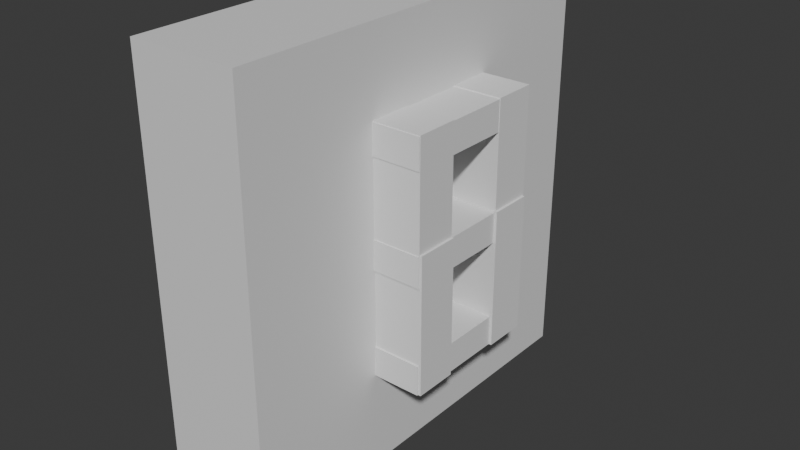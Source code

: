 # Source: number8.blend  (saved by Blender 4.3.34; exported with 4.5.12 LTS)
import bpy
from mathutils import Matrix  # noqa: F401  (used for matrix-valued properties, if any)

bpy.ops.wm.read_factory_settings(use_empty=True)
scene = bpy.context.scene
scene.name = 'Scene'

# ---- collections
col_collection = bpy.data.collections.new('Collection'); scene.collection.children.link(col_collection)

# ---- materials (node trees are filled in below, after node groups)
mat_material = bpy.data.materials.new('Material')
mat_material.alpha_threshold = 0.0
mat_material.roughness = 0.5
mat_material.line_color = (0.0, 0.0, 0.0, 1.0)

# ---- node groups
ng_smooth_by_angle = bpy.data.node_groups.new('Smooth by Angle', 'GeometryNodeTree')
_s = ng_smooth_by_angle.interface.new_socket(name='Mesh', in_out='OUTPUT', socket_type='NodeSocketGeometry')
_s = ng_smooth_by_angle.interface.new_socket(name='Mesh', in_out='INPUT', socket_type='NodeSocketGeometry')
_s = ng_smooth_by_angle.interface.new_socket(name='Angle', in_out='INPUT', socket_type='NodeSocketFloat')
_s.subtype = 'ANGLE'
_s.default_value = 0.5236
_s.min_value = 0.0
_s.max_value = 3.142
_s.description = 'Maximum face angle for smooth edges'
_s = ng_smooth_by_angle.interface.new_socket(name='Ignore Sharpness', in_out='INPUT', socket_type='NodeSocketBool')
_s.force_non_field = True
ng_smooth_by_angle.description = 'Set the sharpness of mesh edges based on the angle between the neighboring faces'
ng_smooth_by_angle.is_modifier = True
_N = ng_smooth_by_angle.nodes; _L = ng_smooth_by_angle.links
n0 = _N.new('GeometryNodeSetShadeSmooth'); n0.name = 'Set Shade Smooth'; n0.location = (120, -80)
n0.domain = 'EDGE'
n1 = _N.new('GeometryNodeSetShadeSmooth'); n1.name = 'Set Shade Smooth.001'; n1.location = (300, -80)
n2 = _N.new('NodeGroupOutput'); n2.name = 'Group Output'; n2.location = (480, -80)
n3 = _N.new('GeometryNodeInputMeshEdgeAngle'); n3.name = 'Edge Angle'; n3.location = (-440, -240)
n4 = _N.new('NodeGroupInput'); n4.name = 'Group Input'; n4.location = (-80, -80)
n5 = _N.new('GeometryNodeInputEdgeSmooth'); n5.name = 'Is Edge Smooth'; n5.location = (-260, -120)
n6 = _N.new('GeometryNodeInputShadeSmooth'); n6.name = 'Is Shade Smooth'; n6.location = (-440, -397)
n7 = _N.new('FunctionNodeCompare'); n7.name = 'Compare'; n7.location = (-260, -260)
n7.operation = 'LESS_EQUAL'
n7.inputs[6].default_value = (0.0, 0.0, 0.0, 0.0)
n7.inputs[7].default_value = (0.0, 0.0, 0.0, 0.0)
n8 = _N.new('FunctionNodeBooleanMath'); n8.name = 'Boolean Math.001'; n8.location = (-80, -260)
n9 = _N.new('NodeGroupInput'); n9.name = 'Group Input.001'; n9.location = (-440, -329)
n10 = _N.new('NodeGroupInput'); n10.name = 'Group Input.002'; n10.location = (-259, -189)
n11 = _N.new('FunctionNodeBooleanMath'); n11.name = 'Boolean Math'; n11.location = (-80, -149)
n11.operation = 'OR'
n12 = _N.new('FunctionNodeBooleanMath'); n12.name = 'Boolean Math.002'; n12.location = (-260, -380)
n12.operation = 'OR'
n13 = _N.new('NodeGroupInput'); n13.name = 'Group Input.003'; n13.location = (-440, -460)
_L.new(n3.outputs[0], n7.inputs[0])
_L.new(n1.outputs[0], n2.inputs[0])
_L.new(n9.outputs[1], n7.inputs[1])
_L.new(n7.outputs[0], n8.inputs[0])
_L.new(n4.outputs[0], n0.inputs[0])
_L.new(n0.outputs[0], n1.inputs[0])
_L.new(n8.outputs[0], n0.inputs[2])
_L.new(n10.outputs[2], n11.inputs[1])
_L.new(n5.outputs[0], n11.inputs[0])
_L.new(n11.outputs[0], n0.inputs[1])
_L.new(n13.outputs[2], n12.inputs[1])
_L.new(n6.outputs[0], n12.inputs[0])
_L.new(n12.outputs[0], n8.inputs[1])
n2.is_active_output = True
ng_smooth_by_angle_001 = bpy.data.node_groups.new('Smooth by Angle.001', 'GeometryNodeTree')
_s = ng_smooth_by_angle_001.interface.new_socket(name='Mesh', in_out='OUTPUT', socket_type='NodeSocketGeometry')
_s = ng_smooth_by_angle_001.interface.new_socket(name='Mesh', in_out='INPUT', socket_type='NodeSocketGeometry')
_s = ng_smooth_by_angle_001.interface.new_socket(name='Angle', in_out='INPUT', socket_type='NodeSocketFloat')
_s.subtype = 'ANGLE'
_s.default_value = 0.5236
_s.min_value = 0.0
_s.max_value = 3.142
_s.description = 'Maximum face angle for smooth edges'
_s = ng_smooth_by_angle_001.interface.new_socket(name='Ignore Sharpness', in_out='INPUT', socket_type='NodeSocketBool')
_s.force_non_field = True
ng_smooth_by_angle_001.description = 'Set the sharpness of mesh edges based on the angle between the neighboring faces'
ng_smooth_by_angle_001.is_modifier = True
_N = ng_smooth_by_angle_001.nodes; _L = ng_smooth_by_angle_001.links
n0 = _N.new('GeometryNodeSetShadeSmooth'); n0.name = 'Set Shade Smooth'; n0.location = (120, -80)
n0.domain = 'EDGE'
n1 = _N.new('GeometryNodeSetShadeSmooth'); n1.name = 'Set Shade Smooth.001'; n1.location = (300, -80)
n2 = _N.new('NodeGroupOutput'); n2.name = 'Group Output'; n2.location = (480, -80)
n3 = _N.new('GeometryNodeInputMeshEdgeAngle'); n3.name = 'Edge Angle'; n3.location = (-440, -240)
n4 = _N.new('NodeGroupInput'); n4.name = 'Group Input'; n4.location = (-80, -80)
n5 = _N.new('GeometryNodeInputEdgeSmooth'); n5.name = 'Is Edge Smooth'; n5.location = (-260, -120)
n6 = _N.new('GeometryNodeInputShadeSmooth'); n6.name = 'Is Shade Smooth'; n6.location = (-440, -397)
n7 = _N.new('FunctionNodeCompare'); n7.name = 'Compare'; n7.location = (-260, -260)
n7.operation = 'LESS_EQUAL'
n7.inputs[6].default_value = (0.0, 0.0, 0.0, 0.0)
n7.inputs[7].default_value = (0.0, 0.0, 0.0, 0.0)
n8 = _N.new('FunctionNodeBooleanMath'); n8.name = 'Boolean Math.001'; n8.location = (-80, -260)
n9 = _N.new('NodeGroupInput'); n9.name = 'Group Input.001'; n9.location = (-440, -329)
n10 = _N.new('NodeGroupInput'); n10.name = 'Group Input.002'; n10.location = (-259, -189)
n11 = _N.new('FunctionNodeBooleanMath'); n11.name = 'Boolean Math'; n11.location = (-80, -149)
n11.operation = 'OR'
n12 = _N.new('FunctionNodeBooleanMath'); n12.name = 'Boolean Math.002'; n12.location = (-260, -380)
n12.operation = 'OR'
n13 = _N.new('NodeGroupInput'); n13.name = 'Group Input.003'; n13.location = (-440, -460)
_L.new(n3.outputs[0], n7.inputs[0])
_L.new(n1.outputs[0], n2.inputs[0])
_L.new(n9.outputs[1], n7.inputs[1])
_L.new(n7.outputs[0], n8.inputs[0])
_L.new(n4.outputs[0], n0.inputs[0])
_L.new(n0.outputs[0], n1.inputs[0])
_L.new(n8.outputs[0], n0.inputs[2])
_L.new(n10.outputs[2], n11.inputs[1])
_L.new(n5.outputs[0], n11.inputs[0])
_L.new(n11.outputs[0], n0.inputs[1])
_L.new(n13.outputs[2], n12.inputs[1])
_L.new(n6.outputs[0], n12.inputs[0])
_L.new(n12.outputs[0], n8.inputs[1])
n2.is_active_output = True
ng_smooth_by_angle_007 = bpy.data.node_groups.new('Smooth by Angle.007', 'GeometryNodeTree')
_s = ng_smooth_by_angle_007.interface.new_socket(name='Mesh', in_out='OUTPUT', socket_type='NodeSocketGeometry')
_s = ng_smooth_by_angle_007.interface.new_socket(name='Mesh', in_out='INPUT', socket_type='NodeSocketGeometry')
_s = ng_smooth_by_angle_007.interface.new_socket(name='Angle', in_out='INPUT', socket_type='NodeSocketFloat')
_s.subtype = 'ANGLE'
_s.default_value = 0.5236
_s.min_value = 0.0
_s.max_value = 3.142
_s.description = 'Maximum face angle for smooth edges'
_s = ng_smooth_by_angle_007.interface.new_socket(name='Ignore Sharpness', in_out='INPUT', socket_type='NodeSocketBool')
_s.force_non_field = True
ng_smooth_by_angle_007.description = 'Set the sharpness of mesh edges based on the angle between the neighboring faces'
ng_smooth_by_angle_007.is_modifier = True
_N = ng_smooth_by_angle_007.nodes; _L = ng_smooth_by_angle_007.links
n0 = _N.new('GeometryNodeSetShadeSmooth'); n0.name = 'Set Shade Smooth'; n0.location = (120, -80)
n0.domain = 'EDGE'
n1 = _N.new('GeometryNodeSetShadeSmooth'); n1.name = 'Set Shade Smooth.001'; n1.location = (300, -80)
n2 = _N.new('NodeGroupOutput'); n2.name = 'Group Output'; n2.location = (480, -80)
n3 = _N.new('GeometryNodeInputMeshEdgeAngle'); n3.name = 'Edge Angle'; n3.location = (-440, -240)
n4 = _N.new('NodeGroupInput'); n4.name = 'Group Input'; n4.location = (-80, -80)
n5 = _N.new('GeometryNodeInputEdgeSmooth'); n5.name = 'Is Edge Smooth'; n5.location = (-260, -120)
n6 = _N.new('GeometryNodeInputShadeSmooth'); n6.name = 'Is Shade Smooth'; n6.location = (-440, -397)
n7 = _N.new('FunctionNodeCompare'); n7.name = 'Compare'; n7.location = (-260, -260)
n7.operation = 'LESS_EQUAL'
n7.inputs[6].default_value = (0.0, 0.0, 0.0, 0.0)
n7.inputs[7].default_value = (0.0, 0.0, 0.0, 0.0)
n8 = _N.new('FunctionNodeBooleanMath'); n8.name = 'Boolean Math.001'; n8.location = (-80, -260)
n9 = _N.new('NodeGroupInput'); n9.name = 'Group Input.001'; n9.location = (-440, -329)
n10 = _N.new('NodeGroupInput'); n10.name = 'Group Input.002'; n10.location = (-259, -189)
n11 = _N.new('FunctionNodeBooleanMath'); n11.name = 'Boolean Math'; n11.location = (-80, -149)
n11.operation = 'OR'
n12 = _N.new('FunctionNodeBooleanMath'); n12.name = 'Boolean Math.002'; n12.location = (-260, -380)
n12.operation = 'OR'
n13 = _N.new('NodeGroupInput'); n13.name = 'Group Input.003'; n13.location = (-440, -460)
_L.new(n3.outputs[0], n7.inputs[0])
_L.new(n1.outputs[0], n2.inputs[0])
_L.new(n9.outputs[1], n7.inputs[1])
_L.new(n7.outputs[0], n8.inputs[0])
_L.new(n4.outputs[0], n0.inputs[0])
_L.new(n0.outputs[0], n1.inputs[0])
_L.new(n8.outputs[0], n0.inputs[2])
_L.new(n10.outputs[2], n11.inputs[1])
_L.new(n5.outputs[0], n11.inputs[0])
_L.new(n11.outputs[0], n0.inputs[1])
_L.new(n13.outputs[2], n12.inputs[1])
_L.new(n6.outputs[0], n12.inputs[0])
_L.new(n12.outputs[0], n8.inputs[1])
n2.is_active_output = True
ng_smooth_by_angle_009 = bpy.data.node_groups.new('Smooth by Angle.009', 'GeometryNodeTree')
_s = ng_smooth_by_angle_009.interface.new_socket(name='Mesh', in_out='OUTPUT', socket_type='NodeSocketGeometry')
_s = ng_smooth_by_angle_009.interface.new_socket(name='Mesh', in_out='INPUT', socket_type='NodeSocketGeometry')
_s = ng_smooth_by_angle_009.interface.new_socket(name='Angle', in_out='INPUT', socket_type='NodeSocketFloat')
_s.subtype = 'ANGLE'
_s.default_value = 0.5236
_s.min_value = 0.0
_s.max_value = 3.142
_s.description = 'Maximum face angle for smooth edges'
_s = ng_smooth_by_angle_009.interface.new_socket(name='Ignore Sharpness', in_out='INPUT', socket_type='NodeSocketBool')
_s.force_non_field = True
ng_smooth_by_angle_009.description = 'Set the sharpness of mesh edges based on the angle between the neighboring faces'
ng_smooth_by_angle_009.is_modifier = True
_N = ng_smooth_by_angle_009.nodes; _L = ng_smooth_by_angle_009.links
n0 = _N.new('GeometryNodeSetShadeSmooth'); n0.name = 'Set Shade Smooth'; n0.location = (120, -80)
n0.domain = 'EDGE'
n1 = _N.new('GeometryNodeSetShadeSmooth'); n1.name = 'Set Shade Smooth.001'; n1.location = (300, -80)
n2 = _N.new('NodeGroupOutput'); n2.name = 'Group Output'; n2.location = (480, -80)
n3 = _N.new('GeometryNodeInputMeshEdgeAngle'); n3.name = 'Edge Angle'; n3.location = (-440, -240)
n4 = _N.new('NodeGroupInput'); n4.name = 'Group Input'; n4.location = (-80, -80)
n5 = _N.new('GeometryNodeInputEdgeSmooth'); n5.name = 'Is Edge Smooth'; n5.location = (-260, -120)
n6 = _N.new('GeometryNodeInputShadeSmooth'); n6.name = 'Is Shade Smooth'; n6.location = (-440, -397)
n7 = _N.new('FunctionNodeCompare'); n7.name = 'Compare'; n7.location = (-260, -260)
n7.operation = 'LESS_EQUAL'
n7.inputs[6].default_value = (0.0, 0.0, 0.0, 0.0)
n7.inputs[7].default_value = (0.0, 0.0, 0.0, 0.0)
n8 = _N.new('FunctionNodeBooleanMath'); n8.name = 'Boolean Math.001'; n8.location = (-80, -260)
n9 = _N.new('NodeGroupInput'); n9.name = 'Group Input.001'; n9.location = (-440, -329)
n10 = _N.new('NodeGroupInput'); n10.name = 'Group Input.002'; n10.location = (-259, -189)
n11 = _N.new('FunctionNodeBooleanMath'); n11.name = 'Boolean Math'; n11.location = (-80, -149)
n11.operation = 'OR'
n12 = _N.new('FunctionNodeBooleanMath'); n12.name = 'Boolean Math.002'; n12.location = (-260, -380)
n12.operation = 'OR'
n13 = _N.new('NodeGroupInput'); n13.name = 'Group Input.003'; n13.location = (-440, -460)
_L.new(n3.outputs[0], n7.inputs[0])
_L.new(n1.outputs[0], n2.inputs[0])
_L.new(n9.outputs[1], n7.inputs[1])
_L.new(n7.outputs[0], n8.inputs[0])
_L.new(n4.outputs[0], n0.inputs[0])
_L.new(n0.outputs[0], n1.inputs[0])
_L.new(n8.outputs[0], n0.inputs[2])
_L.new(n10.outputs[2], n11.inputs[1])
_L.new(n5.outputs[0], n11.inputs[0])
_L.new(n11.outputs[0], n0.inputs[1])
_L.new(n13.outputs[2], n12.inputs[1])
_L.new(n6.outputs[0], n12.inputs[0])
_L.new(n12.outputs[0], n8.inputs[1])
n2.is_active_output = True
ng_smooth_by_angle_010 = bpy.data.node_groups.new('Smooth by Angle.010', 'GeometryNodeTree')
_s = ng_smooth_by_angle_010.interface.new_socket(name='Mesh', in_out='OUTPUT', socket_type='NodeSocketGeometry')
_s = ng_smooth_by_angle_010.interface.new_socket(name='Mesh', in_out='INPUT', socket_type='NodeSocketGeometry')
_s = ng_smooth_by_angle_010.interface.new_socket(name='Angle', in_out='INPUT', socket_type='NodeSocketFloat')
_s.subtype = 'ANGLE'
_s.default_value = 0.5236
_s.min_value = 0.0
_s.max_value = 3.142
_s.description = 'Maximum face angle for smooth edges'
_s = ng_smooth_by_angle_010.interface.new_socket(name='Ignore Sharpness', in_out='INPUT', socket_type='NodeSocketBool')
_s.force_non_field = True
ng_smooth_by_angle_010.description = 'Set the sharpness of mesh edges based on the angle between the neighboring faces'
ng_smooth_by_angle_010.is_modifier = True
_N = ng_smooth_by_angle_010.nodes; _L = ng_smooth_by_angle_010.links
n0 = _N.new('GeometryNodeSetShadeSmooth'); n0.name = 'Set Shade Smooth'; n0.location = (120, -80)
n0.domain = 'EDGE'
n1 = _N.new('GeometryNodeSetShadeSmooth'); n1.name = 'Set Shade Smooth.001'; n1.location = (300, -80)
n2 = _N.new('NodeGroupOutput'); n2.name = 'Group Output'; n2.location = (480, -80)
n3 = _N.new('GeometryNodeInputMeshEdgeAngle'); n3.name = 'Edge Angle'; n3.location = (-440, -240)
n4 = _N.new('NodeGroupInput'); n4.name = 'Group Input'; n4.location = (-80, -80)
n5 = _N.new('GeometryNodeInputEdgeSmooth'); n5.name = 'Is Edge Smooth'; n5.location = (-260, -120)
n6 = _N.new('GeometryNodeInputShadeSmooth'); n6.name = 'Is Shade Smooth'; n6.location = (-440, -397)
n7 = _N.new('FunctionNodeCompare'); n7.name = 'Compare'; n7.location = (-260, -260)
n7.operation = 'LESS_EQUAL'
n7.inputs[6].default_value = (0.0, 0.0, 0.0, 0.0)
n7.inputs[7].default_value = (0.0, 0.0, 0.0, 0.0)
n8 = _N.new('FunctionNodeBooleanMath'); n8.name = 'Boolean Math.001'; n8.location = (-80, -260)
n9 = _N.new('NodeGroupInput'); n9.name = 'Group Input.001'; n9.location = (-440, -329)
n10 = _N.new('NodeGroupInput'); n10.name = 'Group Input.002'; n10.location = (-259, -189)
n11 = _N.new('FunctionNodeBooleanMath'); n11.name = 'Boolean Math'; n11.location = (-80, -149)
n11.operation = 'OR'
n12 = _N.new('FunctionNodeBooleanMath'); n12.name = 'Boolean Math.002'; n12.location = (-260, -380)
n12.operation = 'OR'
n13 = _N.new('NodeGroupInput'); n13.name = 'Group Input.003'; n13.location = (-440, -460)
_L.new(n3.outputs[0], n7.inputs[0])
_L.new(n1.outputs[0], n2.inputs[0])
_L.new(n9.outputs[1], n7.inputs[1])
_L.new(n7.outputs[0], n8.inputs[0])
_L.new(n4.outputs[0], n0.inputs[0])
_L.new(n0.outputs[0], n1.inputs[0])
_L.new(n8.outputs[0], n0.inputs[2])
_L.new(n10.outputs[2], n11.inputs[1])
_L.new(n5.outputs[0], n11.inputs[0])
_L.new(n11.outputs[0], n0.inputs[1])
_L.new(n13.outputs[2], n12.inputs[1])
_L.new(n6.outputs[0], n12.inputs[0])
_L.new(n12.outputs[0], n8.inputs[1])
n2.is_active_output = True
ng_smooth_by_angle_011 = bpy.data.node_groups.new('Smooth by Angle.011', 'GeometryNodeTree')
_s = ng_smooth_by_angle_011.interface.new_socket(name='Mesh', in_out='OUTPUT', socket_type='NodeSocketGeometry')
_s = ng_smooth_by_angle_011.interface.new_socket(name='Mesh', in_out='INPUT', socket_type='NodeSocketGeometry')
_s = ng_smooth_by_angle_011.interface.new_socket(name='Angle', in_out='INPUT', socket_type='NodeSocketFloat')
_s.subtype = 'ANGLE'
_s.default_value = 0.5236
_s.min_value = 0.0
_s.max_value = 3.142
_s.description = 'Maximum face angle for smooth edges'
_s = ng_smooth_by_angle_011.interface.new_socket(name='Ignore Sharpness', in_out='INPUT', socket_type='NodeSocketBool')
_s.force_non_field = True
ng_smooth_by_angle_011.description = 'Set the sharpness of mesh edges based on the angle between the neighboring faces'
ng_smooth_by_angle_011.is_modifier = True
_N = ng_smooth_by_angle_011.nodes; _L = ng_smooth_by_angle_011.links
n0 = _N.new('GeometryNodeSetShadeSmooth'); n0.name = 'Set Shade Smooth'; n0.location = (120, -80)
n0.domain = 'EDGE'
n1 = _N.new('GeometryNodeSetShadeSmooth'); n1.name = 'Set Shade Smooth.001'; n1.location = (300, -80)
n2 = _N.new('NodeGroupOutput'); n2.name = 'Group Output'; n2.location = (480, -80)
n3 = _N.new('GeometryNodeInputMeshEdgeAngle'); n3.name = 'Edge Angle'; n3.location = (-440, -240)
n4 = _N.new('NodeGroupInput'); n4.name = 'Group Input'; n4.location = (-80, -80)
n5 = _N.new('GeometryNodeInputEdgeSmooth'); n5.name = 'Is Edge Smooth'; n5.location = (-260, -120)
n6 = _N.new('GeometryNodeInputShadeSmooth'); n6.name = 'Is Shade Smooth'; n6.location = (-440, -397)
n7 = _N.new('FunctionNodeCompare'); n7.name = 'Compare'; n7.location = (-260, -260)
n7.operation = 'LESS_EQUAL'
n7.inputs[6].default_value = (0.0, 0.0, 0.0, 0.0)
n7.inputs[7].default_value = (0.0, 0.0, 0.0, 0.0)
n8 = _N.new('FunctionNodeBooleanMath'); n8.name = 'Boolean Math.001'; n8.location = (-80, -260)
n9 = _N.new('NodeGroupInput'); n9.name = 'Group Input.001'; n9.location = (-440, -329)
n10 = _N.new('NodeGroupInput'); n10.name = 'Group Input.002'; n10.location = (-259, -189)
n11 = _N.new('FunctionNodeBooleanMath'); n11.name = 'Boolean Math'; n11.location = (-80, -149)
n11.operation = 'OR'
n12 = _N.new('FunctionNodeBooleanMath'); n12.name = 'Boolean Math.002'; n12.location = (-260, -380)
n12.operation = 'OR'
n13 = _N.new('NodeGroupInput'); n13.name = 'Group Input.003'; n13.location = (-440, -460)
_L.new(n3.outputs[0], n7.inputs[0])
_L.new(n1.outputs[0], n2.inputs[0])
_L.new(n9.outputs[1], n7.inputs[1])
_L.new(n7.outputs[0], n8.inputs[0])
_L.new(n4.outputs[0], n0.inputs[0])
_L.new(n0.outputs[0], n1.inputs[0])
_L.new(n8.outputs[0], n0.inputs[2])
_L.new(n10.outputs[2], n11.inputs[1])
_L.new(n5.outputs[0], n11.inputs[0])
_L.new(n11.outputs[0], n0.inputs[1])
_L.new(n13.outputs[2], n12.inputs[1])
_L.new(n6.outputs[0], n12.inputs[0])
_L.new(n12.outputs[0], n8.inputs[1])
n2.is_active_output = True
ng_smooth_by_angle_012 = bpy.data.node_groups.new('Smooth by Angle.012', 'GeometryNodeTree')
_s = ng_smooth_by_angle_012.interface.new_socket(name='Mesh', in_out='OUTPUT', socket_type='NodeSocketGeometry')
_s = ng_smooth_by_angle_012.interface.new_socket(name='Mesh', in_out='INPUT', socket_type='NodeSocketGeometry')
_s = ng_smooth_by_angle_012.interface.new_socket(name='Angle', in_out='INPUT', socket_type='NodeSocketFloat')
_s.subtype = 'ANGLE'
_s.default_value = 0.5236
_s.min_value = 0.0
_s.max_value = 3.142
_s.description = 'Maximum face angle for smooth edges'
_s = ng_smooth_by_angle_012.interface.new_socket(name='Ignore Sharpness', in_out='INPUT', socket_type='NodeSocketBool')
_s.force_non_field = True
ng_smooth_by_angle_012.description = 'Set the sharpness of mesh edges based on the angle between the neighboring faces'
ng_smooth_by_angle_012.is_modifier = True
_N = ng_smooth_by_angle_012.nodes; _L = ng_smooth_by_angle_012.links
n0 = _N.new('GeometryNodeSetShadeSmooth'); n0.name = 'Set Shade Smooth'; n0.location = (120, -80)
n0.domain = 'EDGE'
n1 = _N.new('GeometryNodeSetShadeSmooth'); n1.name = 'Set Shade Smooth.001'; n1.location = (300, -80)
n2 = _N.new('NodeGroupOutput'); n2.name = 'Group Output'; n2.location = (480, -80)
n3 = _N.new('GeometryNodeInputMeshEdgeAngle'); n3.name = 'Edge Angle'; n3.location = (-440, -240)
n4 = _N.new('NodeGroupInput'); n4.name = 'Group Input'; n4.location = (-80, -80)
n5 = _N.new('GeometryNodeInputEdgeSmooth'); n5.name = 'Is Edge Smooth'; n5.location = (-260, -120)
n6 = _N.new('GeometryNodeInputShadeSmooth'); n6.name = 'Is Shade Smooth'; n6.location = (-440, -397)
n7 = _N.new('FunctionNodeCompare'); n7.name = 'Compare'; n7.location = (-260, -260)
n7.operation = 'LESS_EQUAL'
n7.inputs[6].default_value = (0.0, 0.0, 0.0, 0.0)
n7.inputs[7].default_value = (0.0, 0.0, 0.0, 0.0)
n8 = _N.new('FunctionNodeBooleanMath'); n8.name = 'Boolean Math.001'; n8.location = (-80, -260)
n9 = _N.new('NodeGroupInput'); n9.name = 'Group Input.001'; n9.location = (-440, -329)
n10 = _N.new('NodeGroupInput'); n10.name = 'Group Input.002'; n10.location = (-259, -189)
n11 = _N.new('FunctionNodeBooleanMath'); n11.name = 'Boolean Math'; n11.location = (-80, -149)
n11.operation = 'OR'
n12 = _N.new('FunctionNodeBooleanMath'); n12.name = 'Boolean Math.002'; n12.location = (-260, -380)
n12.operation = 'OR'
n13 = _N.new('NodeGroupInput'); n13.name = 'Group Input.003'; n13.location = (-440, -460)
_L.new(n3.outputs[0], n7.inputs[0])
_L.new(n1.outputs[0], n2.inputs[0])
_L.new(n9.outputs[1], n7.inputs[1])
_L.new(n7.outputs[0], n8.inputs[0])
_L.new(n4.outputs[0], n0.inputs[0])
_L.new(n0.outputs[0], n1.inputs[0])
_L.new(n8.outputs[0], n0.inputs[2])
_L.new(n10.outputs[2], n11.inputs[1])
_L.new(n5.outputs[0], n11.inputs[0])
_L.new(n11.outputs[0], n0.inputs[1])
_L.new(n13.outputs[2], n12.inputs[1])
_L.new(n6.outputs[0], n12.inputs[0])
_L.new(n12.outputs[0], n8.inputs[1])
n2.is_active_output = True
ng_smooth_by_angle_013 = bpy.data.node_groups.new('Smooth by Angle.013', 'GeometryNodeTree')
_s = ng_smooth_by_angle_013.interface.new_socket(name='Mesh', in_out='OUTPUT', socket_type='NodeSocketGeometry')
_s = ng_smooth_by_angle_013.interface.new_socket(name='Mesh', in_out='INPUT', socket_type='NodeSocketGeometry')
_s = ng_smooth_by_angle_013.interface.new_socket(name='Angle', in_out='INPUT', socket_type='NodeSocketFloat')
_s.subtype = 'ANGLE'
_s.default_value = 0.5236
_s.min_value = 0.0
_s.max_value = 3.142
_s.description = 'Maximum face angle for smooth edges'
_s = ng_smooth_by_angle_013.interface.new_socket(name='Ignore Sharpness', in_out='INPUT', socket_type='NodeSocketBool')
_s.force_non_field = True
ng_smooth_by_angle_013.description = 'Set the sharpness of mesh edges based on the angle between the neighboring faces'
ng_smooth_by_angle_013.is_modifier = True
_N = ng_smooth_by_angle_013.nodes; _L = ng_smooth_by_angle_013.links
n0 = _N.new('GeometryNodeSetShadeSmooth'); n0.name = 'Set Shade Smooth'; n0.location = (120, -80)
n0.domain = 'EDGE'
n1 = _N.new('GeometryNodeSetShadeSmooth'); n1.name = 'Set Shade Smooth.001'; n1.location = (300, -80)
n2 = _N.new('NodeGroupOutput'); n2.name = 'Group Output'; n2.location = (480, -80)
n3 = _N.new('GeometryNodeInputMeshEdgeAngle'); n3.name = 'Edge Angle'; n3.location = (-440, -240)
n4 = _N.new('NodeGroupInput'); n4.name = 'Group Input'; n4.location = (-80, -80)
n5 = _N.new('GeometryNodeInputEdgeSmooth'); n5.name = 'Is Edge Smooth'; n5.location = (-260, -120)
n6 = _N.new('GeometryNodeInputShadeSmooth'); n6.name = 'Is Shade Smooth'; n6.location = (-440, -397)
n7 = _N.new('FunctionNodeCompare'); n7.name = 'Compare'; n7.location = (-260, -260)
n7.operation = 'LESS_EQUAL'
n7.inputs[6].default_value = (0.0, 0.0, 0.0, 0.0)
n7.inputs[7].default_value = (0.0, 0.0, 0.0, 0.0)
n8 = _N.new('FunctionNodeBooleanMath'); n8.name = 'Boolean Math.001'; n8.location = (-80, -260)
n9 = _N.new('NodeGroupInput'); n9.name = 'Group Input.001'; n9.location = (-440, -329)
n10 = _N.new('NodeGroupInput'); n10.name = 'Group Input.002'; n10.location = (-259, -189)
n11 = _N.new('FunctionNodeBooleanMath'); n11.name = 'Boolean Math'; n11.location = (-80, -149)
n11.operation = 'OR'
n12 = _N.new('FunctionNodeBooleanMath'); n12.name = 'Boolean Math.002'; n12.location = (-260, -380)
n12.operation = 'OR'
n13 = _N.new('NodeGroupInput'); n13.name = 'Group Input.003'; n13.location = (-440, -460)
_L.new(n3.outputs[0], n7.inputs[0])
_L.new(n1.outputs[0], n2.inputs[0])
_L.new(n9.outputs[1], n7.inputs[1])
_L.new(n7.outputs[0], n8.inputs[0])
_L.new(n4.outputs[0], n0.inputs[0])
_L.new(n0.outputs[0], n1.inputs[0])
_L.new(n8.outputs[0], n0.inputs[2])
_L.new(n10.outputs[2], n11.inputs[1])
_L.new(n5.outputs[0], n11.inputs[0])
_L.new(n11.outputs[0], n0.inputs[1])
_L.new(n13.outputs[2], n12.inputs[1])
_L.new(n6.outputs[0], n12.inputs[0])
_L.new(n12.outputs[0], n8.inputs[1])
n2.is_active_output = True

# ---- material node trees
mat_material.use_nodes = True; mat_material.node_tree.nodes.clear()
_N = mat_material.node_tree.nodes; _L = mat_material.node_tree.links
n0 = _N.new('ShaderNodeOutputMaterial'); n0.name = 'Material Output'; n0.location = (300, 300)
n1 = _N.new('ShaderNodeBsdfPrincipled'); n1.name = 'Principled BSDF'; n1.location = (10, 300)
n1.inputs[3].default_value = 1.45
_L.new(n1.outputs[0], n0.inputs[0])
n0.is_active_output = True

# ---- world
world_world = bpy.data.worlds.new('World'); scene.world = world_world
world_world.use_nodes = True; world_world.node_tree.nodes.clear()
_N = world_world.node_tree.nodes; _L = world_world.node_tree.links
n0 = _N.new('ShaderNodeOutputWorld'); n0.name = 'World Output'; n0.location = (300, 300)
n1 = _N.new('ShaderNodeBackground'); n1.name = 'Background'; n1.location = (10, 300)
n1.inputs[0].default_value = (0.05088, 0.05088, 0.05088, 1.0)
_L.new(n1.outputs[0], n0.inputs[0])
n0.is_active_output = True
world_world.color = (0.05088, 0.05088, 0.05088)
world_world.sun_shadow_jitter_overblur = 0.0

# ---- meshes
me_cube = bpy.data.meshes.new('Cube')
me_cube.from_pydata([(1.0, 1.0, 1.0), (1.0, 1.0, -1.0), (1.0, -1.0, 1.0), (1.0, -1.0, -1.0), (-1.0, 1.0, 1.0), (-1.0, 1.0, -1.0), (-1.0, -1.0, 1.0), (-1.0, -1.0, -1.0)], [], [(0, 4, 6, 2), (3, 2, 6, 7), (7, 6, 4, 5), (5, 1, 3, 7), (1, 0, 2, 3), (5, 4, 0, 1)])
me_cube.polygons.foreach_set('use_smooth', [True] * 6)
_uv = me_cube.uv_layers.new(name='UVMap')
_uv.uv.foreach_set('vector', [0.625, 0.5, 0.875, 0.5, 0.875, 0.75, 0.625, 0.75, 0.375, 0.75, 0.625, 0.75, 0.625, 1.0, 0.375, 1.0, 0.375, 0.0, 0.625, 0.0, 0.625, 0.25, 0.375, 0.25, 0.125, 0.5, 0.375, 0.5, 0.375, 0.75, 0.125, 0.75, 0.375, 0.5, 0.625, 0.5, 0.625, 0.75, 0.375, 0.75, 0.375, 0.25, 0.625, 0.25, 0.625, 0.5, 0.375, 0.5])
me_cube.materials.append(mat_material)
me_cube.use_mirror_vertex_groups = False
me_cube.update()
me_cube_003 = bpy.data.meshes.new('Cube.003')
me_cube_003.from_pydata([(-1.0, -1.0, -1.0), (-1.0, -1.0, 1.0), (-1.0, 1.0, -1.0), (-1.0, 1.0, 1.0), (1.0, -1.0, -1.0), (1.0, -1.0, 1.0), (1.0, 1.0, -1.0), (1.0, 1.0, 1.0)], [], [(0, 1, 3, 2), (2, 3, 7, 6), (6, 7, 5, 4), (4, 5, 1, 0), (2, 6, 4, 0), (7, 3, 1, 5)])
me_cube_003.polygons.foreach_set('use_smooth', [True] * 6)
_uv = me_cube_003.uv_layers.new(name='UVMap')
_uv.uv.foreach_set('vector', [0.375, 0.0, 0.625, 0.0, 0.625, 0.25, 0.375, 0.25, 0.375, 0.25, 0.625, 0.25, 0.625, 0.5, 0.375, 0.5, 0.375, 0.5, 0.625, 0.5, 0.625, 0.75, 0.375, 0.75, 0.375, 0.75, 0.625, 0.75, 0.625, 1.0, 0.375, 1.0, 0.125, 0.5, 0.375, 0.5, 0.375, 0.75, 0.125, 0.75, 0.625, 0.5, 0.875, 0.5, 0.875, 0.75, 0.625, 0.75])
me_cube_003.update()
me_cube_011 = bpy.data.meshes.new('Cube.011')
me_cube_011.from_pydata([(-1.0, -1.0, -1.0), (-1.0, -1.0, 1.0), (-1.0, 1.0, -1.0), (-1.0, 1.0, 1.0), (1.0, -1.0, -1.0), (1.0, -1.0, 1.0), (1.0, 1.0, -1.0), (1.0, 1.0, 1.0)], [], [(0, 1, 3, 2), (2, 3, 7, 6), (6, 7, 5, 4), (4, 5, 1, 0), (2, 6, 4, 0), (7, 3, 1, 5)])
me_cube_011.polygons.foreach_set('use_smooth', [True] * 6)
_uv = me_cube_011.uv_layers.new(name='UVMap')
_uv.uv.foreach_set('vector', [0.375, 0.0, 0.625, 0.0, 0.625, 0.25, 0.375, 0.25, 0.375, 0.25, 0.625, 0.25, 0.625, 0.5, 0.375, 0.5, 0.375, 0.5, 0.625, 0.5, 0.625, 0.75, 0.375, 0.75, 0.375, 0.75, 0.625, 0.75, 0.625, 1.0, 0.375, 1.0, 0.125, 0.5, 0.375, 0.5, 0.375, 0.75, 0.125, 0.75, 0.625, 0.5, 0.875, 0.5, 0.875, 0.75, 0.625, 0.75])
me_cube_011.update()
me_cube_013 = bpy.data.meshes.new('Cube.013')
me_cube_013.from_pydata([(-1.0, -1.0, -1.0), (-1.0, -1.0, 1.0), (-1.0, 1.0, -1.0), (-1.0, 1.0, 1.0), (1.0, -1.0, -1.0), (1.0, -1.0, 1.0), (1.0, 1.0, -1.0), (1.0, 1.0, 1.0)], [], [(0, 1, 3, 2), (2, 3, 7, 6), (6, 7, 5, 4), (4, 5, 1, 0), (2, 6, 4, 0), (7, 3, 1, 5)])
me_cube_013.polygons.foreach_set('use_smooth', [True] * 6)
_uv = me_cube_013.uv_layers.new(name='UVMap')
_uv.uv.foreach_set('vector', [0.375, 0.0, 0.625, 0.0, 0.625, 0.25, 0.375, 0.25, 0.375, 0.25, 0.625, 0.25, 0.625, 0.5, 0.375, 0.5, 0.375, 0.5, 0.625, 0.5, 0.625, 0.75, 0.375, 0.75, 0.375, 0.75, 0.625, 0.75, 0.625, 1.0, 0.375, 1.0, 0.125, 0.5, 0.375, 0.5, 0.375, 0.75, 0.125, 0.75, 0.625, 0.5, 0.875, 0.5, 0.875, 0.75, 0.625, 0.75])
me_cube_013.update()
me_cube_014 = bpy.data.meshes.new('Cube.014')
me_cube_014.from_pydata([(-1.0, -1.0, -1.0), (-1.0, -1.0, 1.0), (-1.0, 1.0, -1.0), (-1.0, 1.0, 1.0), (1.0, -1.0, -1.0), (1.0, -1.0, 1.0), (1.0, 1.0, -1.0), (1.0, 1.0, 1.0)], [], [(0, 1, 3, 2), (2, 3, 7, 6), (6, 7, 5, 4), (4, 5, 1, 0), (2, 6, 4, 0), (7, 3, 1, 5)])
me_cube_014.polygons.foreach_set('use_smooth', [True] * 6)
_uv = me_cube_014.uv_layers.new(name='UVMap')
_uv.uv.foreach_set('vector', [0.375, 0.0, 0.625, 0.0, 0.625, 0.25, 0.375, 0.25, 0.375, 0.25, 0.625, 0.25, 0.625, 0.5, 0.375, 0.5, 0.375, 0.5, 0.625, 0.5, 0.625, 0.75, 0.375, 0.75, 0.375, 0.75, 0.625, 0.75, 0.625, 1.0, 0.375, 1.0, 0.125, 0.5, 0.375, 0.5, 0.375, 0.75, 0.125, 0.75, 0.625, 0.5, 0.875, 0.5, 0.875, 0.75, 0.625, 0.75])
me_cube_014.update()
me_cube_015 = bpy.data.meshes.new('Cube.015')
me_cube_015.from_pydata([(-1.0, -1.0, -1.0), (-1.0, -1.0, 1.0), (-1.0, 1.0, -1.0), (-1.0, 1.0, 1.0), (1.0, -1.0, -1.0), (1.0, -1.0, 1.0), (1.0, 1.0, -1.0), (1.0, 1.0, 1.0)], [], [(0, 1, 3, 2), (2, 3, 7, 6), (6, 7, 5, 4), (4, 5, 1, 0), (2, 6, 4, 0), (7, 3, 1, 5)])
me_cube_015.polygons.foreach_set('use_smooth', [True] * 6)
_uv = me_cube_015.uv_layers.new(name='UVMap')
_uv.uv.foreach_set('vector', [0.375, 0.0, 0.625, 0.0, 0.625, 0.25, 0.375, 0.25, 0.375, 0.25, 0.625, 0.25, 0.625, 0.5, 0.375, 0.5, 0.375, 0.5, 0.625, 0.5, 0.625, 0.75, 0.375, 0.75, 0.375, 0.75, 0.625, 0.75, 0.625, 1.0, 0.375, 1.0, 0.125, 0.5, 0.375, 0.5, 0.375, 0.75, 0.125, 0.75, 0.625, 0.5, 0.875, 0.5, 0.875, 0.75, 0.625, 0.75])
me_cube_015.update()
me_cube_016 = bpy.data.meshes.new('Cube.016')
me_cube_016.from_pydata([(-1.0, -1.0, -1.0), (-1.0, -1.0, 1.0), (-1.0, 1.0, -1.0), (-1.0, 1.0, 1.0), (1.0, -1.0, -1.0), (1.0, -1.0, 1.0), (1.0, 1.0, -1.0), (1.0, 1.0, 1.0)], [], [(0, 1, 3, 2), (2, 3, 7, 6), (6, 7, 5, 4), (4, 5, 1, 0), (2, 6, 4, 0), (7, 3, 1, 5)])
me_cube_016.polygons.foreach_set('use_smooth', [True] * 6)
_uv = me_cube_016.uv_layers.new(name='UVMap')
_uv.uv.foreach_set('vector', [0.375, 0.0, 0.625, 0.0, 0.625, 0.25, 0.375, 0.25, 0.375, 0.25, 0.625, 0.25, 0.625, 0.5, 0.375, 0.5, 0.375, 0.5, 0.625, 0.5, 0.625, 0.75, 0.375, 0.75, 0.375, 0.75, 0.625, 0.75, 0.625, 1.0, 0.375, 1.0, 0.125, 0.5, 0.375, 0.5, 0.375, 0.75, 0.125, 0.75, 0.625, 0.5, 0.875, 0.5, 0.875, 0.75, 0.625, 0.75])
me_cube_016.update()
me_cube_017 = bpy.data.meshes.new('Cube.017')
me_cube_017.from_pydata([(-1.0, -1.0, -1.0), (-1.0, -1.0, 1.0), (-1.0, 1.0, -1.0), (-1.0, 1.0, 1.0), (1.0, -1.0, -1.0), (1.0, -1.0, 1.0), (1.0, 1.0, -1.0), (1.0, 1.0, 1.0)], [], [(0, 1, 3, 2), (2, 3, 7, 6), (6, 7, 5, 4), (4, 5, 1, 0), (2, 6, 4, 0), (7, 3, 1, 5)])
me_cube_017.polygons.foreach_set('use_smooth', [True] * 6)
_uv = me_cube_017.uv_layers.new(name='UVMap')
_uv.uv.foreach_set('vector', [0.375, 0.0, 0.625, 0.0, 0.625, 0.25, 0.375, 0.25, 0.375, 0.25, 0.625, 0.25, 0.625, 0.5, 0.375, 0.5, 0.375, 0.5, 0.625, 0.5, 0.625, 0.75, 0.375, 0.75, 0.375, 0.75, 0.625, 0.75, 0.625, 1.0, 0.375, 1.0, 0.125, 0.5, 0.375, 0.5, 0.375, 0.75, 0.125, 0.75, 0.625, 0.5, 0.875, 0.5, 0.875, 0.75, 0.625, 0.75])
me_cube_017.update()

# ---- objects
ob_cube = bpy.data.objects.new('Cube', me_cube)
ob_cube_001 = bpy.data.objects.new('Cube.001', me_cube_003)
ob_cube_003 = bpy.data.objects.new('Cube.003', me_cube_011)
ob_cube_002 = bpy.data.objects.new('Cube.002', me_cube_013)
ob_cube_004 = bpy.data.objects.new('Cube.004', me_cube_014)
ob_cube_005 = bpy.data.objects.new('Cube.005', me_cube_015)
ob_cube_006 = bpy.data.objects.new('Cube.006', me_cube_016)
ob_cube_007 = bpy.data.objects.new('Cube.007', me_cube_017)

# ---- transforms, parenting, visibility, modifiers, constraints
ob_cube.location = (0.0, 0.0, 0.0)
ob_cube.scale = (0.2585, 1.0, 1.0)
ob_cube.lock_rotations_4d = False
ob_cube.empty_display_type = 'ARROWS'
ob_cube.lineart.crease_threshold = 0.0
_m = ob_cube.modifiers.new('Smooth by Angle', 'NODES')
_m.node_group = ng_smooth_by_angle
_m.use_pin_to_last = True
_m.show_group_selector = False
ob_cube_001.location = (0.2002, 0.2752, -0.2125)
ob_cube_001.scale = (-0.2983, 0.1015, 0.3268)
_m = ob_cube_001.modifiers.new('Smooth by Angle', 'NODES')
_m.node_group = ng_smooth_by_angle_001
_m.use_pin_to_last = True
_m.show_group_selector = False
ob_cube_003.location = (0.2715, -4.538e-08, 0.03842)
ob_cube_003.rotation_euler = (1.571, 0.0, 0.0)
ob_cube_003.scale = (0.2148, 0.07078, 0.3295)
_m = ob_cube_003.modifiers.new('Smooth by Angle', 'NODES')
_m.node_group = ng_smooth_by_angle_007
_m.use_pin_to_last = True
_m.show_group_selector = False
ob_cube_002.location = (0.1902, 0.2793, 0.287)
ob_cube_002.scale = (-0.2983, 0.1015, 0.3268)
_m = ob_cube_002.modifiers.new('Smooth by Angle', 'NODES')
_m.node_group = ng_smooth_by_angle_009
_m.use_pin_to_last = True
_m.show_group_selector = False
ob_cube_004.location = (0.2715, -4.538e-08, 0.5383)
ob_cube_004.rotation_euler = (1.571, 0.0, 0.0)
ob_cube_004.scale = (0.2148, 0.07078, 0.3295)
_m = ob_cube_004.modifiers.new('Smooth by Angle', 'NODES')
_m.node_group = ng_smooth_by_angle_010
_m.use_pin_to_last = True
_m.show_group_selector = False
ob_cube_005.location = (0.2715, -4.538e-08, -0.4673)
ob_cube_005.rotation_euler = (1.571, 0.0, 0.0)
ob_cube_005.scale = (0.2148, 0.07078, 0.3295)
_m = ob_cube_005.modifiers.new('Smooth by Angle', 'NODES')
_m.node_group = ng_smooth_by_angle_011
_m.use_pin_to_last = True
_m.show_group_selector = False
ob_cube_006.location = (0.2002, -0.2208, -0.2125)
ob_cube_006.scale = (-0.2983, 0.1015, 0.3268)
_m = ob_cube_006.modifiers.new('Smooth by Angle', 'NODES')
_m.node_group = ng_smooth_by_angle_012
_m.use_pin_to_last = True
_m.show_group_selector = False
ob_cube_007.location = (0.1902, -0.224, 0.287)
ob_cube_007.scale = (-0.2983, 0.1015, 0.3268)
_m = ob_cube_007.modifiers.new('Smooth by Angle', 'NODES')
_m.node_group = ng_smooth_by_angle_013
_m.use_pin_to_last = True
_m.show_group_selector = False

# ---- collection membership
col_collection.objects.link(ob_cube)
col_collection.objects.link(ob_cube_001)
col_collection.objects.link(ob_cube_003)
col_collection.objects.link(ob_cube_002)
col_collection.objects.link(ob_cube_004)
col_collection.objects.link(ob_cube_005)
col_collection.objects.link(ob_cube_006)
col_collection.objects.link(ob_cube_007)

# ---- scene / render settings (as saved in the file)
scene.frame_start = 1; scene.frame_end = 250; scene.frame_set(1)
scene.render.engine = 'BLENDER_EEVEE_NEXT'
bpy.context.view_layer.update()

# ---- added for rendering (the .blend has no active camera and no usable light): camera, sun
cam_auto = bpy.data.cameras.new('AutoCamera')
cam_auto.lens = 50.0
cam_auto.sensor_width = 36.0
cam_auto.clip_end = 1000.0
ob_auto_camera = bpy.data.objects.new('AutoCamera', cam_auto)
scene.collection.objects.link(ob_auto_camera)
ob_auto_camera.location = (2.82901, -3.25085, 2.16723)
ob_auto_camera.rotation_euler = (1.09748, -7.21219e-08, 0.694738)
scene.camera = ob_auto_camera
light_auto_sun = bpy.data.lights.new('AutoSun', 'SUN')
light_auto_sun.energy = 3.0
light_auto_sun.angle = 0.0523599
ob_auto_sun = bpy.data.objects.new('AutoSun', light_auto_sun)
scene.collection.objects.link(ob_auto_sun)
ob_auto_sun.rotation_euler = (0.872665, 0.174533, 0.523599)
bpy.context.view_layer.update()
